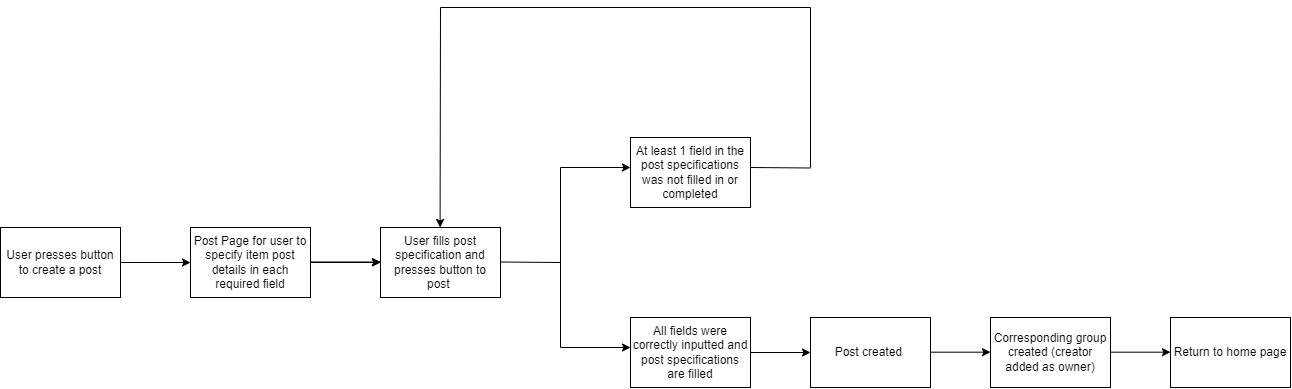

The diagram above was exported from draw.io. Its source (the exported page's mxGraphModel, read from the mxfile embedded in the PNG):
<mxGraphModel dx="2407" dy="889" grid="1" gridSize="10" guides="1" tooltips="1" connect="1" arrows="1" fold="1" page="1" pageScale="1" pageWidth="827" pageHeight="1169" math="0" shadow="0">
  <root>
    <mxCell id="0" />
    <mxCell id="1" parent="0" />
    <mxCell id="mq-QaL7BghPWfkNDm9FP-3" value="User presses button to create a post" style="rounded=0;whiteSpace=wrap;html=1;" vertex="1" parent="1">
      <mxGeometry x="-260" y="260" width="120" height="70" as="geometry" />
    </mxCell>
    <mxCell id="mq-QaL7BghPWfkNDm9FP-5" value="" style="endArrow=none;html=1;rounded=0;" edge="1" parent="1">
      <mxGeometry width="50" height="50" relative="1" as="geometry">
        <mxPoint x="300" y="380" as="sourcePoint" />
        <mxPoint x="300" y="200" as="targetPoint" />
      </mxGeometry>
    </mxCell>
    <mxCell id="mq-QaL7BghPWfkNDm9FP-14" value="" style="edgeStyle=orthogonalEdgeStyle;rounded=0;orthogonalLoop=1;jettySize=auto;html=1;" edge="1" parent="1" source="mq-QaL7BghPWfkNDm9FP-7" target="mq-QaL7BghPWfkNDm9FP-11">
      <mxGeometry relative="1" as="geometry" />
    </mxCell>
    <mxCell id="mq-QaL7BghPWfkNDm9FP-7" value="Post Page for user to specify item post details in each required field" style="rounded=0;whiteSpace=wrap;html=1;" vertex="1" parent="1">
      <mxGeometry x="-70" y="260" width="120" height="70" as="geometry" />
    </mxCell>
    <mxCell id="mq-QaL7BghPWfkNDm9FP-8" value="" style="endArrow=classic;html=1;rounded=0;exitX=1;exitY=0.5;exitDx=0;exitDy=0;" edge="1" parent="1" source="mq-QaL7BghPWfkNDm9FP-3">
      <mxGeometry width="50" height="50" relative="1" as="geometry">
        <mxPoint x="-120" y="360" as="sourcePoint" />
        <mxPoint x="-70" y="295" as="targetPoint" />
      </mxGeometry>
    </mxCell>
    <mxCell id="mq-QaL7BghPWfkNDm9FP-10" value="" style="endArrow=classic;html=1;rounded=0;exitX=1;exitY=0.5;exitDx=0;exitDy=0;" edge="1" parent="1">
      <mxGeometry width="50" height="50" relative="1" as="geometry">
        <mxPoint x="50" y="294.5" as="sourcePoint" />
        <mxPoint x="120" y="294.5" as="targetPoint" />
      </mxGeometry>
    </mxCell>
    <mxCell id="mq-QaL7BghPWfkNDm9FP-11" value="User fills post specification and presses button to post&amp;nbsp;" style="rounded=0;whiteSpace=wrap;html=1;" vertex="1" parent="1">
      <mxGeometry x="120" y="260" width="120" height="70" as="geometry" />
    </mxCell>
    <mxCell id="mq-QaL7BghPWfkNDm9FP-15" value="" style="endArrow=classic;html=1;rounded=0;exitX=1;exitY=0.5;exitDx=0;exitDy=0;" edge="1" parent="1">
      <mxGeometry width="50" height="50" relative="1" as="geometry">
        <mxPoint x="300" y="380" as="sourcePoint" />
        <mxPoint x="370" y="380" as="targetPoint" />
      </mxGeometry>
    </mxCell>
    <mxCell id="mq-QaL7BghPWfkNDm9FP-16" value="" style="endArrow=classic;html=1;rounded=0;exitX=1;exitY=0.5;exitDx=0;exitDy=0;" edge="1" parent="1">
      <mxGeometry width="50" height="50" relative="1" as="geometry">
        <mxPoint x="300" y="200" as="sourcePoint" />
        <mxPoint x="370" y="200" as="targetPoint" />
      </mxGeometry>
    </mxCell>
    <mxCell id="mq-QaL7BghPWfkNDm9FP-17" value="At least 1 field in the post specifications was not filled in or completed" style="rounded=0;whiteSpace=wrap;html=1;" vertex="1" parent="1">
      <mxGeometry x="370" y="170" width="120" height="70" as="geometry" />
    </mxCell>
    <mxCell id="mq-QaL7BghPWfkNDm9FP-18" value="All fields were correctly inputted and post specifications are filled" style="rounded=0;whiteSpace=wrap;html=1;" vertex="1" parent="1">
      <mxGeometry x="370" y="350" width="120" height="70" as="geometry" />
    </mxCell>
    <mxCell id="mq-QaL7BghPWfkNDm9FP-21" value="" style="endArrow=none;html=1;rounded=0;" edge="1" parent="1">
      <mxGeometry width="50" height="50" relative="1" as="geometry">
        <mxPoint x="550" y="200" as="sourcePoint" />
        <mxPoint x="550" y="40" as="targetPoint" />
      </mxGeometry>
    </mxCell>
    <mxCell id="mq-QaL7BghPWfkNDm9FP-22" value="" style="endArrow=none;html=1;rounded=0;" edge="1" parent="1">
      <mxGeometry width="50" height="50" relative="1" as="geometry">
        <mxPoint x="240" y="294.5" as="sourcePoint" />
        <mxPoint x="300" y="295" as="targetPoint" />
      </mxGeometry>
    </mxCell>
    <mxCell id="mq-QaL7BghPWfkNDm9FP-23" value="" style="endArrow=none;html=1;rounded=0;" edge="1" parent="1">
      <mxGeometry width="50" height="50" relative="1" as="geometry">
        <mxPoint x="490" y="200" as="sourcePoint" />
        <mxPoint x="550" y="200.4999999999999" as="targetPoint" />
      </mxGeometry>
    </mxCell>
    <mxCell id="mq-QaL7BghPWfkNDm9FP-24" value="" style="endArrow=none;html=1;rounded=0;" edge="1" parent="1">
      <mxGeometry width="50" height="50" relative="1" as="geometry">
        <mxPoint x="550" y="39.999999999999886" as="sourcePoint" />
        <mxPoint x="180" y="40" as="targetPoint" />
      </mxGeometry>
    </mxCell>
    <mxCell id="mq-QaL7BghPWfkNDm9FP-26" value="" style="endArrow=classic;html=1;rounded=0;" edge="1" parent="1">
      <mxGeometry width="50" height="50" relative="1" as="geometry">
        <mxPoint x="180" y="40" as="sourcePoint" />
        <mxPoint x="179.57999999999998" y="260" as="targetPoint" />
      </mxGeometry>
    </mxCell>
    <mxCell id="mq-QaL7BghPWfkNDm9FP-27" value="" style="endArrow=classic;html=1;rounded=0;exitX=1;exitY=0.5;exitDx=0;exitDy=0;" edge="1" parent="1" source="mq-QaL7BghPWfkNDm9FP-18">
      <mxGeometry width="50" height="50" relative="1" as="geometry">
        <mxPoint x="490" y="380" as="sourcePoint" />
        <mxPoint x="550" y="385" as="targetPoint" />
      </mxGeometry>
    </mxCell>
    <mxCell id="mq-QaL7BghPWfkNDm9FP-28" value="Post created&amp;nbsp;" style="rounded=0;whiteSpace=wrap;html=1;" vertex="1" parent="1">
      <mxGeometry x="550" y="350" width="120" height="70" as="geometry" />
    </mxCell>
    <mxCell id="mq-QaL7BghPWfkNDm9FP-29" value="" style="endArrow=classic;html=1;rounded=0;exitX=1;exitY=0.5;exitDx=0;exitDy=0;" edge="1" parent="1">
      <mxGeometry width="50" height="50" relative="1" as="geometry">
        <mxPoint x="850" y="384.68" as="sourcePoint" />
        <mxPoint x="910" y="384.68" as="targetPoint" />
      </mxGeometry>
    </mxCell>
    <mxCell id="mq-QaL7BghPWfkNDm9FP-30" value="Return to home page" style="rounded=0;whiteSpace=wrap;html=1;" vertex="1" parent="1">
      <mxGeometry x="910" y="350" width="120" height="70" as="geometry" />
    </mxCell>
    <mxCell id="mq-QaL7BghPWfkNDm9FP-31" value="Corresponding group created (creator added as owner)" style="rounded=0;whiteSpace=wrap;html=1;" vertex="1" parent="1">
      <mxGeometry x="730" y="350" width="120" height="70" as="geometry" />
    </mxCell>
    <mxCell id="mq-QaL7BghPWfkNDm9FP-33" value="" style="endArrow=classic;html=1;rounded=0;exitX=1;exitY=0.5;exitDx=0;exitDy=0;" edge="1" parent="1">
      <mxGeometry width="50" height="50" relative="1" as="geometry">
        <mxPoint x="670" y="384.68" as="sourcePoint" />
        <mxPoint x="730" y="384.68" as="targetPoint" />
      </mxGeometry>
    </mxCell>
  </root>
</mxGraphModel>